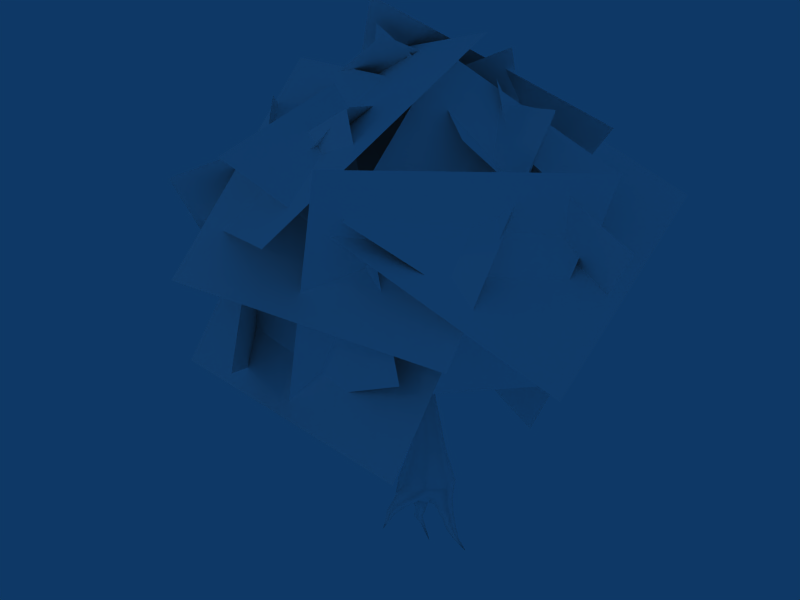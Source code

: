 # Source: deciduous.blend  (saved by Blender 2.49.2; exported with 4.5.12 LTS)
import bpy
from mathutils import Matrix  # noqa: F401  (used for matrix-valued properties, if any)

bpy.ops.wm.read_factory_settings(use_empty=True)
scene = bpy.context.scene
scene.name = 'Scene'

# ---- collections
col_collection_1 = bpy.data.collections.new('Collection 1'); scene.collection.children.link(col_collection_1)
col_collection_2 = bpy.data.collections.new('Collection 2'); scene.collection.children.link(col_collection_2)
col_collection_2.hide_render = True
col_collection_2.hide_viewport = True

# ---- materials (node trees are filled in below, after node groups)
mat_leaves = bpy.data.materials.new('Leaves')
mat_leaves.alpha_threshold = 0.0
mat_leaves.preview_render_type = 'FLAT'
mat_leaves.diffuse_color = (1.0, 1.0, 1.0, 1.0)
mat_leaves.roughness = 0.5
mat_leaves.specular_intensity = 0.0
mat_leavessmall = bpy.data.materials.new('LeavesSmall')
mat_leavessmall.alpha_threshold = 0.0
mat_leavessmall.preview_render_type = 'FLAT'
mat_leavessmall.diffuse_color = (1.0, 0.9999, 0.9999, 1.0)
mat_leavessmall.roughness = 0.5
mat_leavessmall.specular_intensity = 0.0
mat_tree = bpy.data.materials.new('Tree')
mat_tree.alpha_threshold = 0.0
mat_tree.preview_render_type = 'FLAT'
mat_tree.diffuse_color = (1.0, 1.0, 1.0, 1.0)
mat_tree.roughness = 0.5
mat_tree.specular_intensity = 0.0

# ---- material node trees

# ---- world
world_world = bpy.data.worlds.new('World'); scene.world = world_world
world_world.color = (0.05656, 0.2208, 0.4)
world_world.use_sun_shadow = False
world_world.sun_shadow_jitter_overblur = 0.0
world_world.cycles.sampling_method = 'MANUAL'
world_world.cycles.sample_map_resolution = 256

# ---- cameras
cam_camera = bpy.data.cameras.new('Camera')
cam_camera.passepartout_alpha = 0.2
cam_camera.clip_end = 100.0
cam_camera.lens = 35.0
cam_camera.ortho_scale = 7.314
cam_camera.show_passepartout = False
cam_camera.show_safe_areas = True
cam_camera.dof.focus_distance = 0.0
cam_camera.dof.aperture_fstop = 128.0

# ---- lights
light_spot_002 = bpy.data.lights.new('Spot.002', 'POINT')
light_spot_002.transmission_factor = 0.0
light_spot_002.cutoff_distance = 30.0
light_spot_002.use_shadow = False
light_spot_002.energy = 87.97
light_spot_002.shadow_buffer_clip_start = 1.001
light_spot_002.shadow_soft_size = 1.0
light_spot_002.shadow_maximum_resolution = 0.006
light_spot_002.use_absolute_resolution = True
light_spot_002.cycles.use_multiple_importance_sampling = False
light_spot_001 = bpy.data.lights.new('Spot.001', 'POINT')
light_spot_001.transmission_factor = 0.0
light_spot_001.cutoff_distance = 30.0
light_spot_001.use_shadow = False
light_spot_001.energy = 87.97
light_spot_001.shadow_buffer_clip_start = 1.001
light_spot_001.shadow_soft_size = 1.0
light_spot_001.shadow_maximum_resolution = 0.006
light_spot_001.use_absolute_resolution = True
light_spot_001.cycles.use_multiple_importance_sampling = False
light_spot = bpy.data.lights.new('Spot', 'POINT')
light_spot.transmission_factor = 0.0
light_spot.cutoff_distance = 30.0
light_spot.energy = 172.2
light_spot.shadow_buffer_clip_start = 1.001
light_spot.shadow_soft_size = 1.0
light_spot.shadow_maximum_resolution = 0.006
light_spot.use_absolute_resolution = True
light_spot.cycles.use_multiple_importance_sampling = False

# ---- meshes
me_deciduous = bpy.data.meshes.new('Deciduous')
me_deciduous.from_pydata([(-4.043, 4.157, -4.215), (-5.983, -3.464, -1.908), (-3.74, -1.709, 5.777), (-1.8, 5.912, 3.47), (-2.148, 8.384, -2.815), (-6.978, 1.873, -1.613), (-4.299, 1.311, 6.111), (0.5318, 7.822, 4.909), (1.643, 5.444, 5.601), (1.253, -2.616, 7.029), (-6.136, -2.885, 3.493), (-5.746, 5.176, 2.065), (-7.02, 0.5014, 3.615), (-0.9629, -4.788, 5.197), (-0.2199, -6.334, -2.817), (-6.277, -1.044, -4.399), (4.881, 4.69, -0.4254), (-2.143, 8.617, -1.976), (-5.233, 5.886, 5.106), (1.791, 1.958, 6.656), (-4.493, -4.491, 2.41), (-2.08, -4.148, -4.541), (4.88, -4.291, -2.133), (2.467, -4.633, 4.819), (-6.826, 0.9281, 0.1314), (-3.321, -6.428, -0.7472), (2.304, -4.418, 4.863), (-1.2, 2.938, 5.742), (-1.991, -3.233, 6.503), (5.142, 0.5669, 5.145), (6.411, -4.163, -1.427), (-0.7227, -7.963, -0.06853), (6.973, -0.7772, -1.677), (2.647, 5.954, -3.45), (-0.3373, 6.045, 4.183), (3.989, -0.6854, 5.955), (0.3297, -0.238, 6.739), (1.367, 4.757, 3.421), (6.169, 2.048, 0.8445), (5.132, -2.946, 4.163), (4.027, -6.658, 3.237), (0.388, -4.727, -3.847), (3.682, 2.77, -3.495), (7.321, 0.8381, 3.589), (3.788, -5.553, 1.977), (6.814, -1.212, -1.028), (5.943, 2.614, 3.622), (2.917, -1.727, 6.628), (-0.6781, 6.933, 1.213), (5.458, 2.921, 4.878), (0.05778, -2.194, 8.32), (-6.078, 1.818, 4.655), (-4.877, -5.545, 1.38), (3.104, -7.407, 1.274), (4.509, -1.709, 6.995), (-3.472, 0.1527, 7.101), (-5.817, -0.3972, -2.443), (-4.814, 5.528, -3.402), (-3.227, 6.204, 2.433), (-4.23, 0.279, 3.393), (-4.643, -0.8478, 5.894), (-5.163, -5.219, -3.757), (5.408, -4.771, -4.53), (5.928, -0.3991, 5.121), (-0.2056, -1.712, 7.607), (-6.417, 2.658, 0.2004), (2.11, 4.602, -5.803), (8.321, 0.2325, 1.604), (3.407, 0.4725, 6.974), (0.08299, 7.065, -0.6429), (-5.563, -0.797, -4.983), (-2.24, -7.389, 2.634), (5.951, 6.675, 3.021), (8.524, -2.417, -1.8), (0.6925, -7.371, 3.363), (-1.881, 1.721, 8.184), (-0.009645, 1.651, -7.385), (0.5278, 1.952, -7.504), (1.405, 1.651, -7.385), (1.697, 0.9438, -7.385), (1.405, 0.2366, -7.385), (0.6975, -0.05625, -7.385), (-0.009645, 0.2366, -7.385), (-0.3025, 0.9438, -7.385), (0.6975, 1.479, -6.151), (0.2746, 1.304, -6.151), (1.12, 1.304, -6.151), (1.295, 0.881, -6.151), (1.12, 0.4582, -6.151), (0.6975, 0.2831, -6.151), (0.2746, 0.4582, -6.151), (0.0995, 0.881, -6.151), (0.4444, 1.203, -4.598), (0.1794, 1.093, -4.654), (0.7144, 1.093, -4.575), (0.8311, 0.8254, -4.598), (0.7262, 0.558, -4.655), (0.4611, 0.4473, -4.711), (0.1912, 0.558, -4.734), (0.07446, 0.8254, -4.71), (0.1931, 1.001, -3.052), (-0.07732, 0.8887, -3.056), (0.4635, 0.8887, -3.056), (0.5755, 0.6184, -3.065), (0.4635, 0.3482, -3.075), (0.1931, 0.2363, -3.079), (-0.07732, 0.3482, -3.075), (-0.1893, 0.6184, -3.065), (0.1799, 1.009, -1.871), (-0.2061, 0.8497, -1.876), (0.566, 0.8497, -1.876), (0.7259, 0.4639, -1.891), (0.566, 0.07809, -2.06), (0.1799, -0.08171, -2.207), (-0.2061, 0.07809, -2.028), (-0.366, 0.4639, -1.89), (1.049, -0.09188, -7.776), (0.9331, 0.2562, -8.027), (0.4904, 0.2565, -8.066), (0.2394, -0.07636, -7.867), (0.5271, -0.236, -7.688), (1.69, 0.9919, -7.9), (1.357, 0.7497, -8.068), (1.02, 1.024, -8.159), (1.174, 1.45, -8.114), (1.558, 1.416, -7.887), (-0.1165, 1.567, -7.824), (-0.1504, 1.025, -7.987), (0.3945, 1.141, -8.096), (0.5259, 1.562, -8.147), (0.2101, 1.826, -7.978), (0.3857, 0.8034, -8.166), (0.7132, 1.045, -8.207), (0.9761, 0.8152, -8.142), (0.8004, 0.5141, -8.081), (0.4842, 0.5323, -8.101), (1.134, 0.3966, -7.823), (1.269, 0.6226, -7.883), (0.05251, 0.8079, -8.01), (0.2013, 0.4169, -7.962), (0.8356, 1.543, -8.222), (0.7715, 1.804, -8.005), (1.172, 1.666, -7.951), (0.7142, -0.3125, -8.074), (0.7288, -0.06619, -8.23), (0.461, 0.04954, -8.242), (0.2808, -0.1252, -8.092), (0.4373, -0.3489, -7.989), (0.5305, -0.5172, -8.385), (0.5516, -0.3815, -8.495), (0.394, -0.3088, -8.522), (0.2755, -0.3996, -8.43), (0.3599, -0.5284, -8.345), (0.4828, -0.587, -8.683), (0.4874, -0.4998, -8.715), (0.4021, -0.463, -8.711), (0.3447, -0.5275, -8.676), (0.3946, -0.6041, -8.659), (0.4223, -0.7185, -8.96), (1.836, 1.04, -8.372), (1.751, 1.314, -8.364), (1.621, 0.8831, -8.481), (1.403, 1.06, -8.54), (1.503, 1.336, -8.511), (1.982, 1.265, -8.803), (2.039, 1.062, -8.83), (1.862, 0.9462, -8.852), (1.696, 1.078, -8.839), (1.773, 1.281, -8.844), (2.203, 1.093, -9.033), (2.175, 1.198, -9.05), (2.162, 1.034, -9.116), (2.11, 1.101, -9.183), (2.133, 1.206, -9.152), (2.629, 1.126, -9.332), (0.4727, 0.8295, -8.37), (0.5237, 0.6425, -8.418), (0.6845, 0.9922, -8.439), (0.8397, 0.8315, -8.526), (0.7197, 0.6265, -8.502), (0.4684, 0.6616, -8.841), (0.4207, 0.7939, -8.79), (0.5882, 0.9129, -8.761), (0.7195, 0.8005, -8.812), (0.6283, 0.6528, -8.857), (0.4129, 1.055, -9.148), (0.4416, 0.971, -9.166), (0.5137, 1.128, -9.142), (0.5928, 1.056, -9.162), (0.5378, 0.9643, -9.175), (0.8101, 1.161, -9.763), (-0.2639, 1.595, -8.035), (-0.3, 1.299, -8.209), (-0.03677, 1.273, -8.431), (0.162, 1.553, -8.395), (0.0216, 1.752, -8.15), (-0.5638, 1.785, -8.372), (-0.5644, 1.532, -8.431), (-0.4025, 1.495, -8.631), (-0.3018, 1.726, -8.695), (-0.4015, 1.905, -8.536), (-0.8398, 1.731, -8.869), (-0.739, 1.594, -8.89), (-0.5819, 1.65, -8.931), (-0.5857, 1.821, -8.935), (-0.7451, 1.872, -8.897), (-0.846, 1.991, -9.435), (0.3806, 0.08021, -1.626), (0.4309, -0.155, -1.957), (0.1444, -0.2631, -2.055), (-0.08299, -0.09473, -1.785), (0.06299, 0.1175, -1.479), (-0.3113, 0.7843, -1.563), (-0.3376, 0.4643, -1.581), (-0.06401, 0.3358, -1.486), (0.1313, 0.5763, -1.385), (-0.02156, 0.8535, -1.442), (0.7024, 0.2248, -1.731), (0.4768, 0.272, -1.58), (0.359, 0.5438, -1.409), (0.5959, 0.7235, -1.532), (0.8081, 0.5263, -1.671), (0.8547, -1.394, -0.6506), (0.9669, -1.544, -0.9119), (0.7309, -1.728, -1.03), (0.4729, -1.691, -0.8416), (0.5494, -1.485, -0.6071), (0.6708, -1.721, -0.5416), (0.5976, -1.925, -0.8431), (0.7995, -1.993, -0.8355), (0.9605, -1.68, -0.5925), (1.093, -1.697, -0.7789), (1.07, -1.909, -0.863), (0.9227, -2.023, -0.7287), (0.8501, -1.874, -0.5671), (2.531, -2.141, -0.6488), (2.644, -2.156, -0.8076), (2.624, -2.337, -0.8793), (2.499, -2.434, -0.7649), (2.437, -2.307, -0.6271), (2.787, -2.08, -0.8701), (2.863, -2.378, -0.7936), (2.71, -2.195, -0.5846), (2.745, -2.395, -0.5423), (2.591, -2.543, -0.7296), (2.853, -2.457, -0.7981), (4.025, -1.573, -0.2703), (4.182, -1.696, -0.1799), (4.054, -1.571, -0.05283), (5.277, 0.03577, 0.5656), (2.557, -2.737, -0.4465), (2.718, -2.913, -0.45), (2.486, -2.964, -0.4699), (3.0, -3.304, 0.9212), (0.518, -1.757, -0.7088), (-1.643, 1.896, -0.4355), (-1.473, 1.991, -0.2241), (-1.743, 1.636, -0.3597), (-1.634, 1.571, -0.1014), (-1.467, 1.79, -0.01756), (-1.778, 2.154, -0.2767), (-1.895, 1.868, -0.4574), (-1.9, 1.73, -0.1302), (-1.817, 1.945, 0.08745), (-2.613, 0.02972, 0.6769), (-2.319, 0.1162, 0.8207), (-2.611, 0.1212, 0.976), (-2.672, 0.3265, 0.8322), (-0.5954, 3.749, 1.23), (-0.7449, 3.823, 1.205), (-0.784, 3.629, 1.254), (-0.5948, 3.61, 1.238), (-3.722, 2.471, -0.03661), (-3.724, 2.407, 0.1147), (-3.685, 2.506, 0.2153), (-3.668, 2.603, 0.04695), (-2.258, -0.7618, 1.073), (-2.392, -0.7926, 0.9874), (-2.392, -0.8187, 1.135), (-2.004, -1.734, 0.5715), (-3.796, -0.1433, 0.9264), (-3.837, -0.003381, 0.8283), (-3.797, -0.2057, 0.7225), (-4.589, -0.402, 0.06779), (-0.2006, -3.385, -0.3713), (-0.1318, -3.348, -0.1471), (-0.2673, -3.306, -0.143), (-0.4356, -3.207, -0.2872), (-0.3723, -3.413, -0.2398), (-1.286, -3.578, -1.16), (-1.337, -3.412, -1.198), (-1.235, -3.507, -1.29), (-1.816, -3.677, -1.621), (-1.011, -3.176, 0.478), (-1.117, -3.119, 0.3437), (-1.133, -3.292, 0.4397), (-1.721, -2.627, 1.036), (0.2854, -4.192, -0.4102), (0.3362, -4.165, -0.2447), (0.1586, -4.213, -0.3131), (0.7166, -4.845, -0.592), (-5.22, 3.217, -0.3245), (-1.219, 3.599, 1.948), (-1.349, 3.632, 1.946), (-1.341, 3.479, 1.896), (-1.192, 3.505, 1.898), (-0.819, 3.667, 0.9194), (-0.661, 3.597, 0.9878), (-0.8702, 3.551, 1.091), (-0.6705, 3.491, 1.089), (-1.405, 2.934, 2.558), (2.327, 1.516, -0.2994), (2.205, 1.528, -0.111), (2.041, 1.77, -0.1708), (2.203, 1.751, -0.4167), (2.322, 1.775, -0.1132), (1.949, 1.806, 0.8758), (1.743, 1.825, 0.8071), (1.883, 1.593, 0.8546), (2.688, 0.3919, 0.199), (2.522, 0.435, 0.2463), (2.637, 0.5477, 0.3913), (2.746, -0.479, 1.14), (2.168, 2.887, 0.5961), (2.234, 2.949, 0.449), (2.371, 2.801, 0.6082), (2.707, 3.92, 1.167), (3.232, 1.706, -0.642), (3.151, 1.872, -0.7438), (3.27, 1.897, -0.4404), (3.855, 1.85, -1.335), (1.795, 1.751, 0.9843), (1.64, 2.86, 1.439), (1.277, 0.9103, 2.578), (0.6096, -0.0128, 0.06081), (0.8014, -0.1817, 0.007079), (0.642, -0.2833, 0.03118), (0.5012, -0.1463, 0.01303), (0.6491, -0.1671, 0.2033), (1.213, 0.3356, 0.6173), (1.299, 0.3317, 0.5197), (1.203, 0.4159, 0.5465), (1.6, 0.7676, 0.9984), (0.01848, -0.2202, 0.4517), (-0.115, -0.1636, 0.3064), (-0.02543, -0.3367, 0.3373), (-0.6422, -0.492, 0.5264)], [], [(3, 0, 1, 2), (7, 4, 5, 6), (8, 11, 10, 9), (12, 15, 14, 13), (19, 16, 17, 18), (23, 20, 21, 22), (27, 24, 25, 26), (28, 31, 30, 29), (35, 32, 33, 34), (36, 39, 38, 37), (43, 40, 41, 42), (47, 44, 45, 46), (48, 51, 50, 49), (55, 52, 53, 54), (56, 59, 58, 57), (63, 60, 61, 62), (64, 67, 66, 65), (71, 68, 69, 70), (72, 75, 74, 73), (77, 76, 85, 84), (78, 77, 84, 86), (79, 78, 86, 87), (80, 79, 87, 88), (81, 80, 88, 89), (82, 81, 89, 90), (83, 82, 90, 91), (76, 83, 91, 85), (84, 85, 93, 92), (86, 84, 92, 94), (87, 86, 94, 95), (88, 87, 95, 96), (89, 88, 96, 97), (90, 89, 97, 98), (91, 90, 98, 99), (85, 91, 99, 93), (92, 93, 101, 100), (94, 92, 100, 102), (95, 94, 102, 103), (96, 95, 103, 104), (97, 96, 104, 105), (98, 97, 105, 106), (99, 98, 106, 107), (93, 99, 107, 101), (100, 101, 109, 108), (102, 100, 108, 110), (103, 102, 110, 111), (104, 103, 111, 112), (105, 104, 112, 113), (106, 105, 113, 114), (107, 106, 114, 115), (101, 107, 115, 109), (81, 82, 119, 120), (80, 81, 120, 116), (78, 79, 121, 125), (80, 116, 136), (79, 137, 122, 121), (79, 80, 136, 137), (116, 117, 136), (133, 137, 136, 134), (117, 134, 136), (117, 118, 135, 134), (122, 137, 133, 123), (128, 132, 131), (76, 126, 127, 83), (131, 135, 139, 138), (127, 128, 131, 138), (118, 119, 139, 135), (82, 83, 138, 139), (83, 127, 138), (82, 139, 119), (128, 129, 140, 132), (123, 133, 132), (123, 132, 140, 124), (76, 77, 130, 126), (78, 142, 141, 77), (124, 140, 141, 142), (129, 130, 141, 140), (77, 141, 130), (124, 142, 125), (125, 142, 78), (116, 143, 144, 117), (117, 144, 145, 118), (118, 145, 146, 119), (119, 146, 147, 120), (120, 147, 143, 116), (143, 148, 149, 144), (144, 149, 150, 145), (145, 150, 151, 146), (146, 151, 152, 147), (147, 152, 148, 143), (148, 153, 154, 149), (149, 154, 155, 150), (150, 155, 156, 151), (151, 156, 157, 152), (152, 157, 153, 148), (153, 158, 154), (154, 158, 155), (155, 158, 156), (156, 158, 157), (157, 158, 153), (121, 159, 160, 125), (122, 161, 159, 121), (123, 162, 161, 122), (124, 163, 162, 123), (125, 160, 163, 124), (159, 165, 164, 160), (161, 166, 165, 159), (162, 167, 166, 161), (163, 168, 167, 162), (160, 164, 168, 163), (165, 169, 170, 164), (166, 171, 169, 165), (167, 172, 171, 166), (168, 173, 172, 167), (164, 170, 173, 168), (169, 174, 170), (171, 174, 169), (172, 174, 171), (173, 174, 172), (170, 174, 173), (131, 175, 176, 135), (132, 177, 175, 131), (133, 178, 177, 132), (134, 179, 178, 133), (135, 176, 179, 134), (175, 181, 180, 176), (177, 182, 181, 175), (178, 183, 182, 177), (179, 184, 183, 178), (176, 180, 184, 179), (181, 185, 186, 180), (182, 187, 185, 181), (183, 188, 187, 182), (184, 189, 188, 183), (180, 186, 189, 184), (185, 190, 186), (187, 190, 185), (188, 190, 187), (189, 190, 188), (186, 190, 189), (126, 191, 192, 127), (127, 192, 193, 128), (128, 193, 194, 129), (129, 194, 195, 130), (130, 195, 191, 126), (191, 196, 197, 192), (192, 197, 198, 193), (193, 198, 199, 194), (194, 199, 200, 195), (195, 200, 196, 191), (196, 201, 202, 197), (197, 202, 203, 198), (198, 203, 204, 199), (199, 204, 205, 200), (200, 205, 201, 196), (201, 206, 202), (202, 206, 203), (203, 206, 204), (204, 206, 205), (205, 206, 201), (113, 209, 210, 114), (112, 208, 209, 113), (111, 221, 217, 112), (112, 217, 208), (110, 220, 221, 111), (109, 115, 213, 212), (114, 210, 213, 115), (210, 211, 214, 213), (108, 216, 220, 110), (215, 219, 220, 216), (108, 109, 212, 216), (207, 208, 217, 218), (207, 222, 223, 208), (208, 223, 224, 209), (209, 224, 225, 210), (210, 225, 226, 211), (211, 226, 222, 207), (227, 234, 230), (222, 226, 227, 230), (229, 233, 234), (222, 230, 231, 223), (223, 231, 232, 224), (225, 228, 254), (224, 228, 225), (224, 229, 228), (233, 229, 232), (232, 229, 224), (231, 230, 235, 236), (232, 231, 236, 237), (233, 232, 237, 238), (234, 233, 238, 239), (230, 234, 239, 235), (237, 241, 245), (237, 245, 244), (237, 244, 238), (236, 240, 237), (240, 241, 237), (235, 242, 236), (242, 240, 236), (235, 239, 242), (239, 243, 242), (241, 243, 245), (238, 244, 243), (238, 243, 239), (241, 240, 246, 247), (240, 242, 248, 246), (247, 246, 249), (248, 247, 249), (246, 248, 249), (245, 243, 250, 251), (243, 244, 252, 250), (244, 245, 251, 252), (251, 250, 253), (250, 252, 253), (252, 251, 253), (225, 254, 226), (254, 227, 226), (216, 212, 255, 256), (212, 213, 257, 255), (213, 214, 258, 257), (214, 215, 259, 258), (215, 216, 256, 259), (256, 255, 261, 260), (257, 258, 262, 261), (255, 257, 261), (259, 265, 264, 258), (263, 266, 265, 259), (262, 267, 266, 263), (258, 264, 267, 262), (262, 273, 272, 261), (263, 274, 273, 262), (260, 275, 274, 263), (261, 272, 275, 260), (264, 265, 276, 277), (265, 266, 278, 276), (266, 264, 277, 278), (277, 276, 279), (276, 278, 279), (278, 277, 279), (266, 267, 281, 280), (267, 264, 282, 281), (264, 266, 280, 282), (280, 281, 283), (281, 282, 283), (282, 280, 283), (228, 229, 284), (229, 234, 285, 284), (234, 227, 286, 285), (227, 254, 287, 286), (254, 228, 284, 287), (284, 288, 289, 291), (288, 287, 290, 289), (287, 284, 291, 290), (290, 291, 292), (289, 290, 292), (291, 289, 292), (286, 287, 294, 293), (287, 288, 295, 294), (286, 293, 295, 288), (293, 294, 296), (294, 295, 296), (295, 293, 296), (285, 286, 288), (284, 285, 298, 297), (285, 288, 299, 298), (288, 284, 297, 299), (297, 298, 300), (298, 299, 300), (299, 297, 300), (272, 273, 301), (273, 274, 301), (274, 275, 301), (275, 272, 301), (268, 269, 303, 302), (269, 270, 304, 303), (270, 271, 305, 304), (271, 268, 302, 305), (260, 306, 307, 256), (306, 269, 268, 307), (263, 308, 306, 260), (308, 270, 269, 306), (259, 309, 308, 263), (309, 271, 270, 308), (256, 307, 309, 259), (307, 268, 271, 309), (302, 303, 310), (303, 304, 310), (304, 305, 310), (305, 302, 310), (218, 217, 311, 312), (219, 218, 312, 313), (220, 219, 313, 314), (221, 220, 314), (217, 221, 314, 311), (312, 315, 316, 318), (315, 313, 317, 316), (313, 312, 318, 317), (312, 311, 319, 320), (315, 312, 320, 321), (315, 321, 319, 311), (320, 319, 322), (321, 320, 322), (321, 322, 319), (314, 313, 323, 324), (313, 315, 325, 323), (314, 324, 325, 315), (324, 323, 326), (323, 325, 326), (325, 324, 326), (311, 314, 328, 327), (315, 311, 327, 329), (314, 315, 329, 328), (327, 328, 330), (329, 327, 330), (328, 329, 330), (331, 316, 332), (317, 331, 332), (316, 317, 332), (317, 318, 331), (318, 316, 333), (316, 331, 333), (331, 318, 333), (243, 241, 247), (248, 242, 243), (248, 243, 247), (207, 218, 211), (218, 219, 215), (218, 215, 334, 335), (211, 218, 335, 336), (214, 211, 336, 337), (215, 214, 337, 334), (334, 338, 339, 341), (338, 335, 340, 339), (335, 334, 341, 340), (340, 341, 342), (339, 340, 342), (341, 339, 342), (336, 338, 343, 345), (338, 337, 344, 343), (337, 336, 345, 344), (344, 345, 346), (343, 344, 346), (345, 343, 346), (335, 338, 336), (334, 337, 338)])
me_deciduous.polygons.foreach_set('use_smooth', [0, 0, 0, 0, 0, 0, 0, 0, 0, 0, 0, 0, 0, 0, 0, 0, 0, 0, 0, 1, 1, 1, 1, 1, 1, 1, 1, 1, 1, 1, 1, 1, 1, 1, 1, 1, 1, 1, 1, 1, 1, 1, 1, 1, 1, 1, 1, 1, 1, 1, 1, 1, 1, 1, 1, 1, 1, 1, 1, 1, 1, 1, 1, 1, 1, 1, 1, 1, 1, 1, 1, 1, 1, 1, 1, 1, 1, 1, 1, 1, 1, 1, 1, 1, 1, 1, 1, 1, 1, 1, 1, 1, 1, 1, 1, 1, 1, 1, 1, 1, 1, 1, 1, 1, 1, 1, 1, 1, 1, 1, 1, 1, 1, 1, 1, 1, 1, 1, 1, 1, 1, 1, 1, 1, 1, 1, 1, 1, 1, 1, 1, 1, 1, 1, 1, 1, 1, 1, 1, 1, 1, 1, 1, 1, 1, 1, 1, 1, 1, 1, 1, 1, 1, 1, 1, 1, 1, 1, 1, 1, 1, 1, 1, 1, 1, 1, 1, 1, 1, 1, 1, 1, 1, 1, 1, 1, 1, 1, 1, 1, 1, 1, 1, 1, 1, 1, 1, 1, 1, 1, 1, 1, 1, 1, 1, 1, 1, 1, 1, 1, 1, 1, 1, 1, 1, 1, 1, 1, 1, 1, 1, 1, 1, 1, 1, 1, 1, 1, 1, 1, 1, 1, 1, 1, 1, 1, 1, 1, 1, 1, 1, 1, 1, 1, 1, 1, 1, 1, 1, 1, 1, 1, 1, 1, 1, 1, 1, 1, 1, 1, 1, 1, 1, 1, 1, 1, 1, 1, 1, 1, 1, 1, 1, 1, 1, 1, 1, 1, 1, 1, 1, 1, 1, 1, 1, 1, 1, 1, 1, 1, 1, 1, 1, 1, 1, 1, 1, 1, 1, 1, 1, 1, 1, 1, 1, 1, 1, 1, 1, 1, 1, 1, 1, 1, 1, 1, 1, 1, 1, 1, 1, 1, 1, 1, 1, 1, 1, 1, 1, 1, 1, 1, 1, 1, 1, 1, 1, 1, 1, 1, 1, 1, 1, 1, 1, 1, 1, 1, 1, 1, 1, 1, 1, 1, 1])
me_deciduous.polygons.foreach_set('material_index', [1, 1, 1, 1, 1, 1, 1, 1, 1, 1, 1, 1, 1, 1, 1, 0, 0, 0, 0, 2, 2, 2, 2, 2, 2, 2, 2, 2, 2, 2, 2, 2, 2, 2, 2, 2, 2, 2, 2, 2, 2, 2, 2, 2, 2, 2, 2, 2, 2, 2, 2, 2, 2, 2, 2, 2, 2, 2, 2, 2, 2, 2, 2, 2, 2, 2, 2, 2, 2, 2, 2, 2, 2, 2, 2, 2, 2, 2, 2, 2, 2, 2, 2, 2, 2, 2, 2, 2, 2, 2, 2, 2, 2, 2, 2, 2, 2, 2, 2, 2, 2, 2, 2, 2, 2, 2, 2, 2, 2, 2, 2, 2, 2, 2, 2, 2, 2, 2, 2, 2, 2, 2, 2, 2, 2, 2, 2, 2, 2, 2, 2, 2, 2, 2, 2, 2, 2, 2, 2, 2, 2, 2, 2, 2, 2, 2, 2, 2, 2, 2, 2, 2, 2, 2, 2, 2, 2, 2, 2, 2, 2, 2, 2, 2, 2, 2, 2, 2, 2, 2, 2, 2, 2, 2, 2, 2, 2, 2, 2, 2, 2, 2, 2, 2, 2, 2, 2, 2, 2, 2, 2, 2, 2, 2, 2, 2, 2, 2, 2, 2, 2, 2, 2, 2, 2, 2, 2, 2, 2, 2, 2, 2, 2, 2, 2, 2, 2, 2, 2, 2, 2, 2, 2, 2, 2, 2, 2, 2, 2, 2, 2, 2, 2, 2, 2, 2, 2, 2, 2, 2, 2, 2, 2, 2, 2, 2, 2, 2, 2, 2, 2, 2, 2, 2, 2, 2, 2, 2, 2, 2, 2, 2, 2, 2, 2, 2, 2, 2, 2, 2, 2, 2, 2, 2, 2, 2, 2, 2, 2, 2, 2, 2, 2, 2, 2, 2, 2, 2, 2, 2, 2, 2, 2, 2, 2, 2, 2, 2, 2, 2, 2, 2, 2, 2, 2, 2, 2, 2, 2, 2, 2, 2, 2, 2, 2, 2, 2, 2, 2, 2, 2, 2, 2, 2, 2, 2, 2, 2, 2, 2, 2, 2, 2, 2, 2, 2, 2, 2, 2, 2, 2, 2, 2, 2, 2])
_uv = me_deciduous.uv_layers.new(name='UVTex')
_uv.uv.foreach_set('vector', [0.0, 1.0, 1.0, 1.0, 1.0, 7.927e-08, 7.927e-08, 0.0, 0.0, 1.0, 1.0, 1.0, 1.0, 7.927e-08, 7.927e-08, 0.0, 0.0, 1.0, 1.0, 1.0, 1.0, 7.927e-08, 7.927e-08, 0.0, 0.0, 1.0, 1.0, 1.0, 1.0, 7.927e-08, 7.927e-08, 0.0, 0.0, 1.0, 1.0, 1.0, 1.0, 7.927e-08, 7.927e-08, 0.0, 0.0, 1.0, 1.0, 1.0, 1.0, 7.927e-08, 7.927e-08, 0.0, 0.0, 1.0, 1.0, 1.0, 1.0, 7.927e-08, 7.927e-08, 0.0, 0.0, 1.0, 1.0, 1.0, 1.0, 7.927e-08, 7.927e-08, 0.0, 0.0, 1.0, 1.0, 1.0, 1.0, 7.927e-08, 7.927e-08, 0.0, 0.0, 1.0, 1.0, 1.0, 1.0, 7.927e-08, 7.927e-08, 0.0, 0.0, 1.0, 1.0, 1.0, 1.0, 7.927e-08, 7.927e-08, 0.0, 0.0, 1.0, 1.0, 1.0, 1.0, 7.927e-08, 7.927e-08, 0.0, 0.0, 1.0, 1.0, 1.0, 1.0, 7.927e-08, 7.927e-08, 0.0, 0.0, 1.0, 1.0, 1.0, 1.0, 7.927e-08, 7.927e-08, 0.0, 0.0, 1.0, 1.0, 1.0, 1.0, 7.927e-08, 7.927e-08, 0.0, 0.0, 1.0, 1.0, 1.0, 1.0, 7.927e-08, 7.927e-08, 0.0, 0.0, 1.0, 1.0, 1.0, 1.0, 7.927e-08, 7.927e-08, 0.0, 0.0, 1.0, 1.0, 1.0, 1.0, 7.927e-08, 7.927e-08, 0.0, 0.0, 1.0, 1.0, 1.0, 1.0, 7.927e-08, 7.927e-08, 0.0, 0.1066, 0.3108, 0.1422, 0.2831, 0.2123, 0.3593, 0.1828, 0.3807, 0.4869, 0.2321, 0.5444, 0.2605, 0.4739, 0.332, 0.4429, 0.3169, 0.436, 0.2094, 0.4869, 0.2321, 0.4429, 0.3169, 0.4078, 0.3079, 0.3774, 0.1987, 0.436, 0.2094, 0.4078, 0.3079, 0.3687, 0.3062, 0.3103, 0.1916, 0.3774, 0.1987, 0.3687, 0.3062, 0.3286, 0.3114, 0.2435, 0.211, 0.3103, 0.1916, 0.3286, 0.3114, 0.2881, 0.3235, 0.1873, 0.2446, 0.2435, 0.211, 0.2881, 0.3235, 0.2485, 0.3398, 0.1422, 0.2831, 0.1873, 0.2446, 0.2485, 0.3398, 0.2123, 0.3593, 0.1828, 0.3807, 0.2123, 0.3593, 0.2734, 0.4708, 0.252, 0.4797, 0.4429, 0.3169, 0.4739, 0.332, 0.4459, 0.448, 0.423, 0.4464, 0.4078, 0.3079, 0.4429, 0.3169, 0.423, 0.4464, 0.3985, 0.4452, 0.3687, 0.3062, 0.4078, 0.3079, 0.3985, 0.4452, 0.3731, 0.4451, 0.3286, 0.3114, 0.3687, 0.3062, 0.3731, 0.4451, 0.3469, 0.4477, 0.2881, 0.3235, 0.3286, 0.3114, 0.3469, 0.4477, 0.321, 0.4534, 0.2485, 0.3398, 0.2881, 0.3235, 0.321, 0.4534, 0.2964, 0.4616, 0.2123, 0.3593, 0.2485, 0.3398, 0.2964, 0.4616, 0.2734, 0.4708, 0.252, 0.4797, 0.2734, 0.4708, 0.2985, 0.5984, 0.2761, 0.5971, 0.423, 0.4464, 0.4459, 0.448, 0.462, 0.5675, 0.4392, 0.5723, 0.3985, 0.4452, 0.423, 0.4464, 0.4392, 0.5723, 0.4158, 0.5786, 0.3731, 0.4451, 0.3985, 0.4452, 0.4158, 0.5786, 0.3922, 0.586, 0.3469, 0.4477, 0.3731, 0.4451, 0.3922, 0.586, 0.3687, 0.5927, 0.321, 0.4534, 0.3469, 0.4477, 0.3687, 0.5927, 0.345, 0.5974, 0.2964, 0.4616, 0.321, 0.4534, 0.345, 0.5974, 0.3215, 0.5991, 0.2734, 0.4708, 0.2964, 0.4616, 0.3215, 0.5991, 0.2985, 0.5984, 0.2761, 0.5971, 0.2985, 0.5984, 0.2949, 0.6879, 0.2644, 0.6838, 0.4392, 0.5723, 0.462, 0.5675, 0.4961, 0.6468, 0.4688, 0.6581, 0.4158, 0.5786, 0.4392, 0.5723, 0.4688, 0.6581, 0.4419, 0.6693, 0.3922, 0.586, 0.4158, 0.5786, 0.4419, 0.6693, 0.4145, 0.6795, 0.3687, 0.5927, 0.3922, 0.586, 0.4145, 0.6795, 0.3855, 0.6872, 0.345, 0.5974, 0.3687, 0.5927, 0.3855, 0.6872, 0.3558, 0.6908, 0.3215, 0.5991, 0.345, 0.5974, 0.3558, 0.6908, 0.3254, 0.6907, 0.2985, 0.5984, 0.3215, 0.5991, 0.3254, 0.6907, 0.2949, 0.6879, 0.3103, 0.1916, 0.2435, 0.211, 0.2577, 0.1517, 0.3081, 0.1578, 0.3774, 0.1987, 0.3103, 0.1916, 0.3081, 0.1578, 0.3457, 0.1599, 0.4869, 0.2321, 0.436, 0.2094, 0.4546, 0.1731, 0.4889, 0.1889, 0.3774, 0.1987, 0.3457, 0.1599, 0.3864, 0.1566, 0.436, 0.2094, 0.4092, 0.1562, 0.4273, 0.1462, 0.4546, 0.1731, 0.436, 0.2094, 0.3774, 0.1987, 0.3864, 0.1566, 0.4092, 0.1562, 0.3457, 0.1599, 0.3712, 0.1382, 0.3864, 0.1566, 0.4081, 0.1223, 0.4092, 0.1562, 0.3864, 0.1566, 0.3849, 0.1245, 0.3712, 0.1382, 0.3849, 0.1245, 0.3864, 0.1566, 0.2113, 0.09254, 0.2168, 0.1294, 0.1876, 0.1299, 0.1953, 0.1031, 0.4273, 0.1462, 0.4092, 0.1562, 0.4081, 0.1223, 0.4188, 0.113, 0.1312, 0.1576, 0.1224, 0.1399, 0.1566, 0.1421, 0.1422, 0.2831, 0.1237, 0.2526, 0.147, 0.2044, 0.1873, 0.2446, 0.1566, 0.1421, 0.1876, 0.1299, 0.2053, 0.1616, 0.1659, 0.1804, 0.147, 0.2044, 0.1312, 0.1576, 0.1566, 0.1421, 0.1659, 0.1804, 0.2168, 0.1294, 0.2577, 0.1517, 0.2053, 0.1616, 0.1876, 0.1299, 0.2435, 0.211, 0.1873, 0.2446, 0.1659, 0.1804, 0.2053, 0.1616, 0.1873, 0.2446, 0.147, 0.2044, 0.1659, 0.1804, 0.2435, 0.211, 0.2053, 0.1616, 0.2577, 0.1517, 0.03689, 0.2545, 0.06206, 0.2742, 0.04817, 0.2928, 0.02296, 0.2713, 0.1148, 0.1583, 0.1029, 0.1516, 0.1224, 0.1399, 0.5523, 0.1592, 0.5718, 0.1679, 0.5524, 0.1972, 0.5266, 0.1844, 0.1422, 0.2831, 0.1066, 0.3108, 0.09531, 0.2708, 0.1237, 0.2526, 0.4869, 0.2321, 0.5212, 0.2056, 0.5482, 0.2205, 0.5444, 0.2605, 0.5266, 0.1844, 0.5524, 0.1972, 0.5482, 0.2205, 0.5212, 0.2056, 0.06206, 0.2742, 0.09531, 0.2708, 0.06892, 0.3003, 0.04817, 0.2928, 0.1066, 0.3108, 0.06892, 0.3003, 0.09531, 0.2708, 0.5266, 0.1844, 0.5212, 0.2056, 0.4889, 0.1889, 0.4889, 0.1889, 0.5212, 0.2056, 0.4869, 0.2321, 0.3457, 0.1599, 0.3155, 0.1253, 0.3326, 0.1196, 0.3712, 0.1382, 0.2113, 0.09254, 0.2532, 0.09011, 0.258, 0.1118, 0.2168, 0.1294, 0.2168, 0.1294, 0.258, 0.1118, 0.2776, 0.1249, 0.2577, 0.1517, 0.2577, 0.1517, 0.2776, 0.1249, 0.2984, 0.1251, 0.3081, 0.1578, 0.3081, 0.1578, 0.2984, 0.1251, 0.3155, 0.1253, 0.3457, 0.1599, 0.3155, 0.1253, 0.3085, 0.1023, 0.3185, 0.09977, 0.3326, 0.1196, 0.2532, 0.09011, 0.2757, 0.08493, 0.281, 0.095, 0.258, 0.1118, 0.258, 0.1118, 0.281, 0.095, 0.291, 0.1011, 0.2776, 0.1249, 0.2776, 0.1249, 0.291, 0.1011, 0.3001, 0.1024, 0.2984, 0.1251, 0.2984, 0.1251, 0.3001, 0.1024, 0.3085, 0.1023, 0.3155, 0.1253, 0.3085, 0.1023, 0.3073, 0.08718, 0.3118, 0.08458, 0.3185, 0.09977, 0.2757, 0.08493, 0.2902, 0.07743, 0.294, 0.08243, 0.281, 0.095, 0.281, 0.095, 0.294, 0.08243, 0.2977, 0.08659, 0.291, 0.1011, 0.291, 0.1011, 0.2977, 0.08659, 0.3025, 0.0881, 0.3001, 0.1024, 0.3001, 0.1024, 0.3025, 0.0881, 0.3073, 0.08718, 0.3085, 0.1023, 0.3073, 0.08718, 0.3054, 0.06657, 0.3118, 0.08458, 0.2902, 0.07743, 0.3054, 0.06657, 0.294, 0.08243, 0.294, 0.08243, 0.3054, 0.06657, 0.2977, 0.08659, 0.2977, 0.08659, 0.3054, 0.06657, 0.3025, 0.0881, 0.3025, 0.0881, 0.3054, 0.06657, 0.3073, 0.08718, 0.4546, 0.1731, 0.4746, 0.1426, 0.4902, 0.1505, 0.4889, 0.1889, 0.4273, 0.1462, 0.4621, 0.1288, 0.4746, 0.1426, 0.4546, 0.1731, 0.4188, 0.113, 0.4538, 0.1118, 0.4621, 0.1288, 0.4273, 0.1462, 0.5266, 0.1844, 0.5097, 0.1449, 0.5271, 0.1366, 0.5523, 0.1592, 0.4889, 0.1889, 0.4902, 0.1505, 0.5097, 0.1449, 0.5266, 0.1844, 0.4746, 0.1426, 0.4867, 0.1182, 0.4961, 0.1226, 0.4902, 0.1505, 0.4621, 0.1288, 0.4808, 0.1098, 0.4867, 0.1182, 0.4746, 0.1426, 0.4538, 0.1118, 0.4753, 0.09902, 0.4808, 0.1098, 0.4621, 0.1288, 0.5097, 0.1449, 0.506, 0.1176, 0.5188, 0.114, 0.5271, 0.1366, 0.4902, 0.1505, 0.4961, 0.1226, 0.506, 0.1176, 0.5097, 0.1449, 0.4867, 0.1182, 0.4967, 0.09748, 0.5022, 0.09996, 0.4961, 0.1226, 0.4808, 0.1098, 0.4929, 0.09289, 0.4967, 0.09748, 0.4867, 0.1182, 0.4753, 0.09902, 0.4893, 0.08743, 0.4929, 0.09289, 0.4808, 0.1098, 0.506, 0.1176, 0.5079, 0.09807, 0.5146, 0.09681, 0.5188, 0.114, 0.4961, 0.1226, 0.5022, 0.09996, 0.5079, 0.09807, 0.506, 0.1176, 0.4967, 0.09748, 0.5087, 0.07449, 0.5022, 0.09996, 0.4929, 0.09289, 0.5087, 0.07449, 0.4967, 0.09748, 0.4893, 0.08743, 0.5087, 0.07449, 0.4929, 0.09289, 0.5079, 0.09807, 0.5087, 0.07449, 0.5146, 0.09681, 0.5022, 0.09996, 0.5087, 0.07449, 0.5079, 0.09807, 0.1566, 0.1421, 0.1453, 0.1213, 0.1602, 0.1099, 0.1876, 0.1299, 0.1224, 0.1399, 0.1181, 0.1228, 0.1453, 0.1213, 0.1566, 0.1421, 0.1029, 0.1516, 0.09884, 0.1231, 0.1181, 0.1228, 0.1224, 0.1399, 0.07991, 0.1559, 0.08309, 0.1268, 0.09884, 0.1231, 0.1029, 0.1516, 0.1876, 0.1299, 0.1602, 0.1099, 0.1663, 0.09373, 0.1953, 0.1031, 0.1453, 0.1213, 0.1264, 0.08493, 0.1354, 0.08016, 0.1602, 0.1099, 0.1181, 0.1228, 0.1112, 0.09216, 0.1264, 0.08493, 0.1453, 0.1213, 0.09884, 0.1231, 0.09862, 0.0968, 0.1112, 0.09216, 0.1181, 0.1228, 0.08309, 0.1268, 0.08649, 0.09711, 0.09862, 0.0968, 0.09884, 0.1231, 0.1602, 0.1099, 0.1354, 0.08016, 0.143, 0.07345, 0.1663, 0.09373, 0.1264, 0.08493, 0.1119, 0.06237, 0.1156, 0.05851, 0.1354, 0.08016, 0.1112, 0.09216, 0.1048, 0.06579, 0.1119, 0.06237, 0.1264, 0.08493, 0.09862, 0.0968, 0.09715, 0.06591, 0.1048, 0.06579, 0.1112, 0.09216, 0.08649, 0.09711, 0.09025, 0.06522, 0.09715, 0.06591, 0.09862, 0.0968, 0.1354, 0.08016, 0.1156, 0.05851, 0.1194, 0.05382, 0.143, 0.07345, 0.1119, 0.06237, 0.092, 0.02719, 0.1156, 0.05851, 0.1048, 0.06579, 0.092, 0.02719, 0.1119, 0.06237, 0.09715, 0.06591, 0.092, 0.02719, 0.1048, 0.06579, 0.09025, 0.06522, 0.092, 0.02719, 0.09715, 0.06591, 0.1156, 0.05851, 0.092, 0.02719, 0.1194, 0.05382, 0.1237, 0.2526, 0.1083, 0.2328, 0.1266, 0.2048, 0.147, 0.2044, 0.147, 0.2044, 0.1266, 0.2048, 0.1182, 0.1738, 0.1312, 0.1576, 0.03689, 0.2545, 0.04549, 0.2372, 0.06614, 0.2461, 0.06206, 0.2742, 0.06206, 0.2742, 0.06614, 0.2461, 0.08839, 0.246, 0.09531, 0.2708, 0.09531, 0.2708, 0.08839, 0.246, 0.1083, 0.2328, 0.1237, 0.2526, 0.1083, 0.2328, 0.09036, 0.2085, 0.09726, 0.192, 0.1266, 0.2048, 0.1266, 0.2048, 0.09726, 0.192, 0.09718, 0.174, 0.1182, 0.1738, 0.04549, 0.2372, 0.04351, 0.216, 0.05906, 0.2157, 0.06614, 0.2461, 0.06614, 0.2461, 0.05906, 0.2157, 0.07487, 0.2158, 0.08839, 0.246, 0.08839, 0.246, 0.07487, 0.2158, 0.09036, 0.2085, 0.1083, 0.2328, 0.09036, 0.2085, 0.0685, 0.1806, 0.0763, 0.1753, 0.09726, 0.192, 0.09726, 0.192, 0.0763, 0.1753, 0.07955, 0.1663, 0.09718, 0.174, 0.04351, 0.216, 0.04346, 0.1965, 0.05188, 0.1907, 0.05906, 0.2157, 0.05906, 0.2157, 0.05188, 0.1907, 0.05961, 0.1844, 0.07487, 0.2158, 0.07487, 0.2158, 0.05961, 0.1844, 0.0685, 0.1806, 0.09036, 0.2085, 0.0685, 0.1806, 0.04195, 0.1572, 0.0763, 0.1753, 0.0763, 0.1753, 0.04195, 0.1572, 0.07955, 0.1663, 0.04346, 0.1965, 0.04195, 0.1572, 0.05188, 0.1907, 0.05188, 0.1907, 0.04195, 0.1572, 0.05961, 0.1844, 0.05961, 0.1844, 0.04195, 0.1572, 0.0685, 0.1806, 0.6926, 0.8997, 0.68, 0.9173, 0.6562, 0.9006, 0.6692, 0.8701, 0.7298, 0.9062, 0.7064, 0.9293, 0.68, 0.9173, 0.6926, 0.8997, 0.7675, 0.9044, 0.7771, 0.924, 0.7487, 0.9298, 0.7298, 0.9062, 0.7298, 0.9062, 0.7487, 0.9298, 0.7064, 0.9293, 0.8034, 0.8926, 0.8061, 0.9258, 0.7771, 0.924, 0.7675, 0.9044, 0.8773, 0.8802, 0.9147, 0.8748, 0.9182, 0.9025, 0.8897, 0.9081, 0.9521, 0.8701, 0.9733, 0.8956, 0.9182, 0.9025, 0.9147, 0.8748, 0.9733, 0.8956, 0.9643, 0.9232, 0.941, 0.9205, 0.9182, 0.9025, 0.8397, 0.8823, 0.8634, 0.9205, 0.8061, 0.9258, 0.8034, 0.8926, 0.8479, 0.9451, 0.827, 0.9459, 0.8061, 0.9258, 0.8634, 0.9205, 0.8397, 0.8823, 0.8773, 0.8802, 0.8897, 0.9081, 0.8634, 0.9205, 0.7217, 0.954, 0.7064, 0.9293, 0.7487, 0.9298, 0.7414, 0.9537, 0.149, 0.6285, 0.1956, 0.689, 0.19, 0.7072, 0.1411, 0.6455, 0.1411, 0.6455, 0.19, 0.7072, 0.1765, 0.7196, 0.1254, 0.6547, 0.1254, 0.6547, 0.1765, 0.7196, 0.1603, 0.7245, 0.1072, 0.6565, 0.1072, 0.6565, 0.1603, 0.7245, 0.1435, 0.7232, 0.09037, 0.6652, 0.1595, 0.6129, 0.2037, 0.6772, 0.1956, 0.689, 0.149, 0.6285, 0.2114, 0.6828, 0.2179, 0.6878, 0.2101, 0.698, 0.1956, 0.689, 0.2037, 0.6772, 0.2114, 0.6828, 0.2101, 0.698, 0.1828, 0.7398, 0.1957, 0.745, 0.1919, 0.7584, 0.1956, 0.689, 0.2101, 0.698, 0.2073, 0.7137, 0.19, 0.7072, 0.19, 0.7072, 0.2073, 0.7137, 0.2053, 0.732, 0.1765, 0.7196, 0.1603, 0.7245, 0.1693, 0.7377, 0.1564, 0.7327, 0.1765, 0.7196, 0.1693, 0.7377, 0.1603, 0.7245, 0.1765, 0.7196, 0.1828, 0.7398, 0.1693, 0.7377, 0.1957, 0.745, 0.1828, 0.7398, 0.2053, 0.732, 0.2053, 0.732, 0.1828, 0.7398, 0.1765, 0.7196, 0.2073, 0.7137, 0.2101, 0.698, 0.3167, 0.7449, 0.3263, 0.7615, 0.2053, 0.732, 0.2073, 0.7137, 0.3263, 0.7615, 0.3207, 0.7767, 0.1957, 0.745, 0.2053, 0.732, 0.3207, 0.7767, 0.3069, 0.7863, 0.1919, 0.7584, 0.1957, 0.745, 0.3069, 0.7863, 0.2886, 0.7917, 0.2101, 0.698, 0.2179, 0.6878, 0.3129, 0.7311, 0.3167, 0.7449, 0.3207, 0.7767, 0.341, 0.7883, 0.3372, 0.7946, 0.3207, 0.7767, 0.3372, 0.7946, 0.3133, 0.7994, 0.3207, 0.7767, 0.3133, 0.7994, 0.3069, 0.7863, 0.3263, 0.7615, 0.3395, 0.7639, 0.3207, 0.7767, 0.3395, 0.7639, 0.341, 0.7883, 0.3207, 0.7767, 0.3167, 0.7449, 0.3323, 0.7405, 0.3263, 0.7615, 0.3323, 0.7405, 0.3395, 0.7639, 0.3263, 0.7615, 0.3167, 0.7449, 0.3129, 0.7311, 0.3323, 0.7405, 0.3129, 0.7311, 0.3319, 0.7253, 0.3323, 0.7405, 0.341, 0.7883, 0.3595, 0.8032, 0.3372, 0.7946, 0.3069, 0.7863, 0.3133, 0.7994, 0.2927, 0.8118, 0.3069, 0.7863, 0.2927, 0.8118, 0.2886, 0.7917, 0.341, 0.7883, 0.3395, 0.7639, 0.4478, 0.7304, 0.4578, 0.7414, 0.3395, 0.7639, 0.3323, 0.7405, 0.4513, 0.715, 0.4478, 0.7304, 0.4578, 0.7414, 0.4478, 0.7304, 0.5544, 0.6957, 0.4513, 0.715, 0.4474, 0.7004, 0.5544, 0.6957, 0.4478, 0.7304, 0.4513, 0.715, 0.5544, 0.6957, 0.3372, 0.7946, 0.3595, 0.8032, 0.3609, 0.8853, 0.3451, 0.8894, 0.2927, 0.8118, 0.3133, 0.7994, 0.3293, 0.8902, 0.3138, 0.8918, 0.3133, 0.7994, 0.3372, 0.7946, 0.3451, 0.8894, 0.3293, 0.8902, 0.3451, 0.8894, 0.3609, 0.8853, 0.349, 0.9899, 0.3138, 0.8918, 0.3293, 0.8902, 0.349, 0.9899, 0.3293, 0.8902, 0.3451, 0.8894, 0.349, 0.9899, 0.1603, 0.7245, 0.1564, 0.7327, 0.1435, 0.7232, 0.1564, 0.7327, 0.1428, 0.7317, 0.1435, 0.7232, 0.818, 0.7856, 0.8102, 0.7989, 0.6983, 0.7586, 0.6978, 0.7382, 0.8102, 0.7989, 0.809, 0.8155, 0.7025, 0.7767, 0.6983, 0.7586, 0.809, 0.8155, 0.8081, 0.8335, 0.7028, 0.7912, 0.7025, 0.7767, 0.8353, 0.7612, 0.8272, 0.7763, 0.7092, 0.7242, 0.736, 0.7197, 0.8272, 0.7763, 0.818, 0.7856, 0.6978, 0.7382, 0.7092, 0.7242, 0.6978, 0.7382, 0.6983, 0.7586, 0.6875, 0.7698, 0.6771, 0.7522, 0.7025, 0.7767, 0.7028, 0.7912, 0.692, 0.7865, 0.6875, 0.7698, 0.6983, 0.7586, 0.7025, 0.7767, 0.6875, 0.7698, 0.7092, 0.7242, 0.8228, 0.6072, 0.8501, 0.6098, 0.736, 0.7197, 0.7048, 0.6938, 0.8036, 0.5936, 0.8228, 0.6072, 0.7092, 0.7242, 0.7412, 0.7348, 0.8504, 0.6363, 0.869, 0.6483, 0.7533, 0.7453, 0.736, 0.7197, 0.8501, 0.6098, 0.8504, 0.6363, 0.7412, 0.7348, 0.692, 0.7865, 0.62, 0.8482, 0.6102, 0.8401, 0.6875, 0.7698, 0.7013, 0.7993, 0.6275, 0.858, 0.62, 0.8482, 0.692, 0.7865, 0.6771, 0.7522, 0.6021, 0.8315, 0.5938, 0.8226, 0.6486, 0.753, 0.6875, 0.7698, 0.6102, 0.8401, 0.6021, 0.8315, 0.6771, 0.7522, 0.8501, 0.6098, 0.8228, 0.6072, 0.8274, 0.5376, 0.8382, 0.5366, 0.8228, 0.6072, 0.8036, 0.5936, 0.8175, 0.5355, 0.8274, 0.5376, 0.8662, 0.5914, 0.8501, 0.6098, 0.8382, 0.5366, 0.8474, 0.5339, 0.8382, 0.5366, 0.8274, 0.5376, 0.8273, 0.4659, 0.8274, 0.5376, 0.8175, 0.5355, 0.8273, 0.4659, 0.8474, 0.5339, 0.8382, 0.5366, 0.8273, 0.4659, 0.869, 0.6483, 0.8504, 0.6363, 0.9274, 0.6213, 0.9275, 0.6298, 0.8504, 0.6363, 0.8501, 0.6098, 0.93, 0.6099, 0.9274, 0.6213, 0.8501, 0.6098, 0.8662, 0.5914, 0.9256, 0.6006, 0.93, 0.6099, 0.9275, 0.6298, 0.9274, 0.6213, 0.9849, 0.6159, 0.9274, 0.6213, 0.93, 0.6099, 0.9849, 0.6159, 0.93, 0.6099, 0.9256, 0.6006, 0.9849, 0.6159, 0.1693, 0.7377, 0.1828, 0.7398, 0.1297, 0.854, 0.1828, 0.7398, 0.1919, 0.7584, 0.1484, 0.8432, 0.1297, 0.854, 0.1919, 0.7584, 0.2037, 0.7632, 0.1582, 0.852, 0.1484, 0.8432, 0.1428, 0.7317, 0.1564, 0.7327, 0.111, 0.8498, 0.1043, 0.8312, 0.1564, 0.7327, 0.1693, 0.7377, 0.1297, 0.854, 0.111, 0.8498, 0.1297, 0.854, 0.1318, 0.8708, 0.1001, 0.9174, 0.0954, 0.9157, 0.09728, 0.8562, 0.111, 0.8498, 0.09107, 0.9135, 0.08609, 0.9121, 0.111, 0.8498, 0.1297, 0.854, 0.0954, 0.9157, 0.09107, 0.9135, 0.09107, 0.9135, 0.0954, 0.9157, 0.08072, 0.9463, 0.08609, 0.9121, 0.09107, 0.9135, 0.08072, 0.9463, 0.0954, 0.9157, 0.1001, 0.9174, 0.08072, 0.9463, 0.1043, 0.8312, 0.111, 0.8498, 0.06047, 0.8251, 0.06256, 0.8183, 0.111, 0.8498, 0.09728, 0.8562, 0.05607, 0.8324, 0.06047, 0.8251, 0.09294, 0.8637, 0.0524, 0.8389, 0.05607, 0.8324, 0.09728, 0.8562, 0.06256, 0.8183, 0.06047, 0.8251, 0.01243, 0.8066, 0.06047, 0.8251, 0.05607, 0.8324, 0.01243, 0.8066, 0.05607, 0.8324, 0.0524, 0.8389, 0.01243, 0.8066, 0.1337, 0.8862, 0.1277, 0.8804, 0.1318, 0.8708, 0.1297, 0.854, 0.1484, 0.8432, 0.1969, 0.8659, 0.196, 0.8743, 0.1337, 0.8862, 0.1318, 0.8708, 0.1908, 0.8808, 0.1901, 0.8919, 0.1318, 0.8708, 0.1297, 0.854, 0.196, 0.8743, 0.1908, 0.8808, 0.196, 0.8743, 0.1969, 0.8659, 0.2471, 0.8937, 0.1901, 0.8919, 0.1908, 0.8808, 0.2471, 0.8937, 0.1908, 0.8808, 0.196, 0.8743, 0.2471, 0.8937, 0.6102, 0.8401, 0.62, 0.8482, 0.5439, 0.901, 0.62, 0.8482, 0.6275, 0.858, 0.5439, 0.901, 0.5938, 0.8226, 0.6021, 0.8315, 0.5439, 0.901, 0.6021, 0.8315, 0.6102, 0.8401, 0.5439, 0.901, 0.5999, 0.6452, 0.5934, 0.6491, 0.5629, 0.6086, 0.57, 0.6061, 0.5934, 0.6491, 0.5827, 0.6553, 0.5544, 0.6111, 0.5629, 0.6086, 0.6086, 0.635, 0.6049, 0.6427, 0.5768, 0.6018, 0.5796, 0.593, 0.6049, 0.6427, 0.5999, 0.6452, 0.57, 0.6061, 0.5768, 0.6018, 0.6771, 0.7522, 0.6024, 0.6634, 0.6081, 0.6547, 0.6978, 0.7382, 0.6024, 0.6634, 0.5934, 0.6491, 0.5999, 0.6452, 0.6081, 0.6547, 0.6486, 0.753, 0.5892, 0.6685, 0.6024, 0.6634, 0.6771, 0.7522, 0.5892, 0.6685, 0.5827, 0.6553, 0.5934, 0.6491, 0.6024, 0.6634, 0.7092, 0.7242, 0.6136, 0.6481, 0.6203, 0.6388, 0.7048, 0.6938, 0.6136, 0.6481, 0.6049, 0.6427, 0.6086, 0.635, 0.6203, 0.6388, 0.6978, 0.7382, 0.6081, 0.6547, 0.6136, 0.6481, 0.7092, 0.7242, 0.6081, 0.6547, 0.5999, 0.6452, 0.6049, 0.6427, 0.6136, 0.6481, 0.57, 0.6061, 0.5629, 0.6086, 0.5386, 0.5602, 0.5629, 0.6086, 0.5544, 0.6111, 0.5386, 0.5602, 0.5796, 0.593, 0.5768, 0.6018, 0.5386, 0.5602, 0.5768, 0.6018, 0.57, 0.6061, 0.5386, 0.5602, 0.7393, 0.02037, 0.7684, 0.02037, 0.7641, 0.2128, 0.7424, 0.1732, 0.8367, 0.02779, 0.8708, 0.02629, 0.8495, 0.1866, 0.8229, 0.2117, 0.8157, 0.03214, 0.8367, 0.02779, 0.8229, 0.2117, 0.7947, 0.2115, 0.7892, 0.02804, 0.8157, 0.03214, 0.7947, 0.2115, 0.7684, 0.02037, 0.7892, 0.02804, 0.7947, 0.2115, 0.7641, 0.2128, 0.8495, 0.1866, 0.8471, 0.1708, 0.9088, 0.1695, 0.9194, 0.1828, 0.8529, 0.2312, 0.8229, 0.2117, 0.9213, 0.1999, 0.9134, 0.2129, 0.8229, 0.2117, 0.8495, 0.1866, 0.9194, 0.1828, 0.9213, 0.1999, 0.7424, 0.1732, 0.7641, 0.2128, 0.638, 0.1398, 0.6464, 0.1312, 0.7387, 0.142, 0.7424, 0.1732, 0.6464, 0.1312, 0.6535, 0.1158, 0.7381, 0.2415, 0.6296, 0.1547, 0.638, 0.1398, 0.7641, 0.2128, 0.6464, 0.1312, 0.638, 0.1398, 0.5643, 0.08688, 0.6535, 0.1158, 0.6464, 0.1312, 0.5643, 0.08688, 0.6296, 0.1547, 0.5643, 0.08688, 0.638, 0.1398, 0.7947, 0.2115, 0.8229, 0.2117, 0.8715, 0.2916, 0.8648, 0.2952, 0.8229, 0.2117, 0.8529, 0.2312, 0.8801, 0.2861, 0.8715, 0.2916, 0.7947, 0.2115, 0.8648, 0.2952, 0.8549, 0.3032, 0.8104, 0.2519, 0.8648, 0.2952, 0.8715, 0.2916, 0.9013, 0.3439, 0.8715, 0.2916, 0.8801, 0.2861, 0.9013, 0.3439, 0.8549, 0.3032, 0.8648, 0.2952, 0.9013, 0.3439, 0.7641, 0.2128, 0.7947, 0.2115, 0.7774, 0.3083, 0.7648, 0.3072, 0.7381, 0.2415, 0.7641, 0.2128, 0.7648, 0.3072, 0.7498, 0.3054, 0.7947, 0.2115, 0.8104, 0.2519, 0.7974, 0.3088, 0.7774, 0.3083, 0.7648, 0.3072, 0.7774, 0.3083, 0.7681, 0.3625, 0.7498, 0.3054, 0.7648, 0.3072, 0.7681, 0.3625, 0.7774, 0.3083, 0.7974, 0.3088, 0.7681, 0.3625, 0.934, 0.1917, 0.9458, 0.2111, 0.9409, 0.2677, 0.9213, 0.1999, 0.934, 0.1917, 0.9409, 0.2677, 0.9134, 0.2129, 0.9213, 0.1999, 0.9409, 0.2677, 0.9213, 0.1999, 0.9194, 0.1828, 0.934, 0.1917, 0.9194, 0.1828, 0.9088, 0.1695, 0.9878, 0.08555, 0.9458, 0.2111, 0.934, 0.1917, 0.9878, 0.08555, 0.934, 0.1917, 0.9194, 0.1828, 0.9878, 0.08555, 0.3595, 0.8032, 0.341, 0.7883, 0.4578, 0.7414, 0.4513, 0.715, 0.3323, 0.7405, 0.3319, 0.7253, 0.4513, 0.715, 0.3319, 0.7253, 0.4474, 0.7004, 0.7217, 0.954, 0.7414, 0.9537, 0.7119, 0.9813, 0.8131, 0.9697, 0.827, 0.9459, 0.8479, 0.9451, 0.5244, 0.4542, 0.517, 0.4184, 0.6804, 0.4222, 0.685, 0.4512, 0.527, 0.4967, 0.5244, 0.4542, 0.685, 0.4512, 0.6823, 0.4736, 0.5149, 0.5185, 0.527, 0.4967, 0.6823, 0.4736, 0.6724, 0.4933, 0.517, 0.4184, 0.5128, 0.3881, 0.6701, 0.4028, 0.6804, 0.4222, 0.6804, 0.4222, 0.6931, 0.4005, 0.7731, 0.4108, 0.7723, 0.4211, 0.7029, 0.4727, 0.685, 0.4512, 0.7727, 0.4324, 0.7771, 0.4434, 0.685, 0.4512, 0.6804, 0.4222, 0.7723, 0.4211, 0.7727, 0.4324, 0.7727, 0.4324, 0.7723, 0.4211, 0.8367, 0.4197, 0.7771, 0.4434, 0.7727, 0.4324, 0.8367, 0.4197, 0.7723, 0.4211, 0.7731, 0.4108, 0.8367, 0.4197, 0.6823, 0.4736, 0.7029, 0.4727, 0.7298, 0.5379, 0.7142, 0.5455, 0.6478, 0.4975, 0.6724, 0.4933, 0.6977, 0.5558, 0.6781, 0.561, 0.6724, 0.4933, 0.6823, 0.4736, 0.7142, 0.5455, 0.6977, 0.5558, 0.6977, 0.5558, 0.7142, 0.5455, 0.7298, 0.6109, 0.6781, 0.561, 0.6977, 0.5558, 0.7298, 0.6109, 0.7142, 0.5455, 0.7298, 0.5379, 0.7298, 0.6109, 0.685, 0.4512, 0.7029, 0.4727, 0.6823, 0.4736, 0.6804, 0.4222, 0.6701, 0.4028, 0.6931, 0.4005])
me_deciduous.materials.append(mat_leaves)
me_deciduous.materials.append(mat_leavessmall)
me_deciduous.materials.append(mat_tree)
me_deciduous.use_remesh_preserve_volume = False
me_deciduous.use_remesh_preserve_attributes = False
me_deciduous.use_mirror_vertex_groups = False
me_deciduous.update()
me_plane_002 = bpy.data.meshes.new('Plane.002')
me_plane_002.from_pydata([(-4.098, 4.098, -10.81), (-4.098, -4.098, -10.81), (4.098, -4.098, -10.81), (4.098, 4.098, -10.81)], [], [(3, 0, 1, 2)])
_uv = me_plane_002.uv_layers.new(name='UVTex')
_uv.uv.foreach_set('vector', [0.0, 1.0, 1.0, 1.0, 1.0, 7.927e-08, 7.927e-08, 0.0])
me_plane_002.materials.append(mat_leavessmall)
me_plane_002.use_remesh_preserve_volume = False
me_plane_002.use_remesh_preserve_attributes = False
me_plane_002.use_mirror_vertex_groups = False
me_plane_002.update()
me_plane_001 = bpy.data.meshes.new('Plane.001')
me_plane_001.from_pydata([(-6.162, 6.162, -10.81), (-6.162, -6.162, -10.81), (6.162, -6.162, -10.81), (6.162, 6.162, -10.81)], [], [(3, 0, 1, 2)])
_uv = me_plane_001.uv_layers.new(name='UVTex')
_uv.uv.foreach_set('vector', [0.0, 1.0, 1.0, 1.0, 1.0, 7.927e-08, 7.927e-08, 0.0])
me_plane_001.materials.append(mat_leaves)
me_plane_001.use_remesh_preserve_volume = False
me_plane_001.use_remesh_preserve_attributes = False
me_plane_001.use_mirror_vertex_groups = False
me_plane_001.update()

# ---- objects
ob_lamp_002 = bpy.data.objects.new('Lamp.002', light_spot_002)
ob_lamp_001 = bpy.data.objects.new('Lamp.001', light_spot_001)
ob_deciduous = bpy.data.objects.new('Deciduous', me_deciduous)
ob_lamp = bpy.data.objects.new('Lamp', light_spot)
ob_camera = bpy.data.objects.new('Camera', cam_camera)
ob_plane_002 = bpy.data.objects.new('Plane.002', me_plane_002)
ob_plane_001 = bpy.data.objects.new('Plane.001', me_plane_001)

# ---- transforms, parenting, visibility, modifiers, constraints
ob_lamp_002.location = (22.08, 8.864, 11.94)
ob_lamp_002.rotation_euler = (0.6503, 0.05522, -5.44)
ob_lamp_002.lock_rotations_4d = False
ob_lamp_002.empty_display_type = 'ARROWS'
ob_lamp_002.color = (0.0, 0.0, 0.0, 0.0)
ob_lamp_002.lineart.crease_threshold = 0.0
ob_lamp_001.location = (12.37, -24.0, 12.31)
ob_lamp_001.rotation_euler = (0.6503, 0.05522, -5.44)
ob_lamp_001.lock_rotations_4d = False
ob_lamp_001.empty_display_type = 'ARROWS'
ob_lamp_001.color = (0.0, 0.0, 0.0, 0.0)
ob_lamp_001.lineart.crease_threshold = 0.0
ob_deciduous.location = (-0.6975, -0.9438, 7.385)
ob_deciduous.lock_rotations_4d = False
ob_deciduous.empty_display_type = 'ARROWS'
ob_deciduous.lineart.crease_threshold = 0.0
ob_lamp.location = (-4.25, -24.48, 15.31)
ob_lamp.rotation_euler = (0.6503, 0.05522, -5.44)
ob_lamp.lock_rotations_4d = False
ob_lamp.empty_display_type = 'ARROWS'
ob_lamp.color = (0.0, 0.0, 0.0, 0.0)
ob_lamp.lineart.crease_threshold = 0.0
ob_camera.location = (18.65, -17.92, 11.04)
ob_camera.rotation_euler = (1.389, -0.06223, 0.8691)
ob_camera.lock_rotations_4d = False
ob_camera.empty_display_type = 'ARROWS'
ob_camera.color = (0.0, 0.0, 0.0, 0.0)
ob_camera.display_type = 'WIRE'
ob_camera.lineart.crease_threshold = 0.0
ob_plane_002.location = (-0.6975, -0.4974, 7.141)
ob_plane_002.lock_rotations_4d = False
ob_plane_002.empty_display_type = 'ARROWS'
ob_plane_002.lineart.crease_threshold = 0.0
ob_plane_001.location = (-0.6975, -0.4974, 6.542)
ob_plane_001.lock_rotations_4d = False
ob_plane_001.empty_display_type = 'ARROWS'
ob_plane_001.lineart.crease_threshold = 0.0

# ---- collection membership
col_collection_1.objects.link(ob_lamp_002)
col_collection_1.objects.link(ob_lamp_001)
col_collection_1.objects.link(ob_deciduous)
col_collection_1.objects.link(ob_lamp)
col_collection_1.objects.link(ob_camera)
col_collection_2.objects.link(ob_plane_002)
col_collection_2.objects.link(ob_plane_001)

# ---- scene / render settings (as saved in the file)
scene.camera = ob_camera
scene.frame_start = 1; scene.frame_end = 40; scene.frame_set(1)
scene.render.engine = 'BLENDER_EEVEE_NEXT'
scene.render.image_settings.compression = 90
scene.render.resolution_x = 800
scene.render.resolution_y = 600
scene.render.resolution_percentage = 50
scene.render.pixel_aspect_x = 100.0
scene.render.pixel_aspect_y = 100.0
scene.render.fps = 25
scene.render.dither_intensity = 0.0
scene.render.film_transparent = True
scene.render.use_compositing = False
scene.render.use_sequencer = False
scene.render.bake_margin = 2
scene.render.bake_bias = 0.0
scene.render.use_stamp_time = False
scene.render.use_stamp_date = False
scene.render.use_stamp_frame = False
scene.render.use_stamp_camera = False
scene.render.use_stamp_scene = False
scene.render.use_stamp_filename = False
scene.render.use_stamp_render_time = False
scene.render.stamp_font_size = 0
scene.cycles.use_denoising = False
scene.cycles.samples = 10
scene.cycles.sampling_pattern = 'TABULATED_SOBOL'
scene.cycles.light_sampling_threshold = 0.0
scene.cycles.use_adaptive_sampling = False
scene.cycles.use_light_tree = False
scene.cycles.blur_glossy = 0.0
scene.cycles.volume_bounces = 1
scene.cycles.pixel_filter_type = 'GAUSSIAN'
scene.cycles.sample_clamp_indirect = 0.0
scene.view_settings.view_transform = 'Raw'
bpy.context.view_layer.update()
